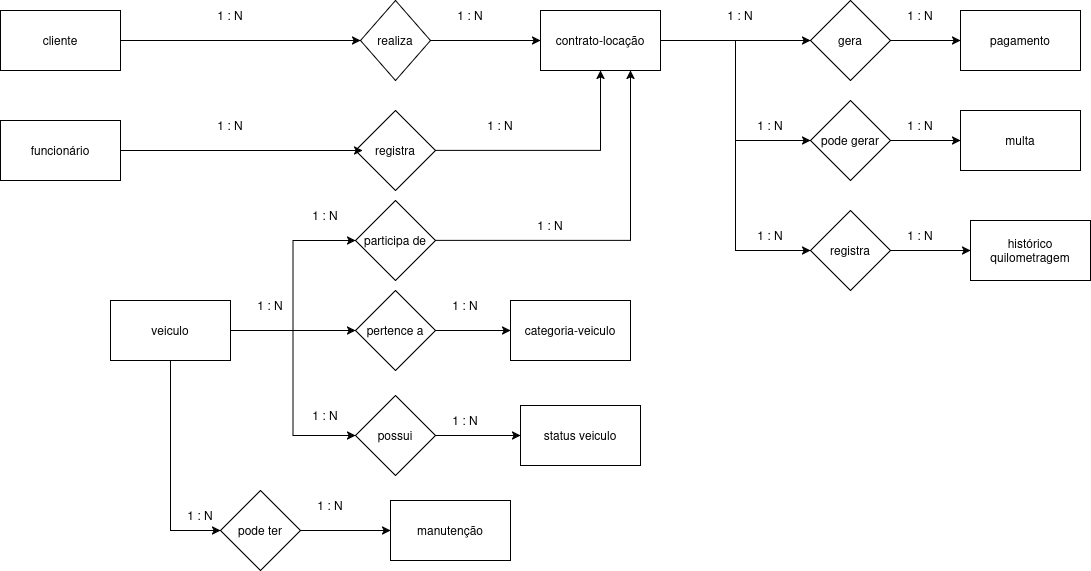

The diagram above was exported from draw.io. Its source (the exported page's mxGraphModel, read from the mxfile embedded in the PNG):
<mxGraphModel dx="1359" dy="797" grid="1" gridSize="10" guides="1" tooltips="1" connect="1" arrows="1" fold="1" page="1" pageScale="1" pageWidth="827" pageHeight="1169" math="0" shadow="0">
  <root>
    <mxCell id="0" />
    <mxCell id="1" parent="0" />
    <mxCell id="W67oF4JjtBZtp11pKbdt-11" edge="1" parent="1" source="W67oF4JjtBZtp11pKbdt-1" style="edgeStyle=orthogonalEdgeStyle;rounded=0;orthogonalLoop=1;jettySize=auto;html=1;entryX=0;entryY=0.5;entryDx=0;entryDy=0;" target="W67oF4JjtBZtp11pKbdt-10">
      <mxGeometry relative="1" as="geometry" />
    </mxCell>
    <mxCell id="W67oF4JjtBZtp11pKbdt-1" parent="1" style="rounded=0;whiteSpace=wrap;html=1;" value="cliente" vertex="1">
      <mxGeometry height="60" width="120" x="200" y="300" as="geometry" />
    </mxCell>
    <mxCell id="W67oF4JjtBZtp11pKbdt-2" parent="1" style="rounded=0;whiteSpace=wrap;html=1;" value="funcionário" vertex="1">
      <mxGeometry height="60" width="120" x="200" y="410" as="geometry" />
    </mxCell>
    <mxCell id="W67oF4JjtBZtp11pKbdt-3" parent="1" style="rounded=0;whiteSpace=wrap;html=1;" value="categoria-veiculo" vertex="1">
      <mxGeometry height="60" width="120" x="710" y="590" as="geometry" />
    </mxCell>
    <mxCell id="W67oF4JjtBZtp11pKbdt-27" edge="1" parent="1" source="W67oF4JjtBZtp11pKbdt-4" style="edgeStyle=orthogonalEdgeStyle;rounded=0;orthogonalLoop=1;jettySize=auto;html=1;entryX=0;entryY=0.5;entryDx=0;entryDy=0;" target="W67oF4JjtBZtp11pKbdt-26">
      <mxGeometry relative="1" as="geometry" />
    </mxCell>
    <mxCell id="W67oF4JjtBZtp11pKbdt-30" edge="1" parent="1" source="W67oF4JjtBZtp11pKbdt-4" style="edgeStyle=orthogonalEdgeStyle;rounded=0;orthogonalLoop=1;jettySize=auto;html=1;entryX=0;entryY=0.5;entryDx=0;entryDy=0;" target="W67oF4JjtBZtp11pKbdt-29">
      <mxGeometry relative="1" as="geometry" />
    </mxCell>
    <mxCell id="W67oF4JjtBZtp11pKbdt-33" edge="1" parent="1" source="W67oF4JjtBZtp11pKbdt-4" style="edgeStyle=orthogonalEdgeStyle;rounded=0;orthogonalLoop=1;jettySize=auto;html=1;entryX=0;entryY=0.5;entryDx=0;entryDy=0;" target="W67oF4JjtBZtp11pKbdt-32">
      <mxGeometry relative="1" as="geometry" />
    </mxCell>
    <mxCell id="W67oF4JjtBZtp11pKbdt-4" parent="1" style="rounded=0;whiteSpace=wrap;html=1;" value="contrato-locação" vertex="1">
      <mxGeometry height="60" width="120" x="740" y="300" as="geometry" />
    </mxCell>
    <mxCell id="W67oF4JjtBZtp11pKbdt-5" parent="1" style="rounded=0;whiteSpace=wrap;html=1;" value="pagamento" vertex="1">
      <mxGeometry height="60" width="120" x="1160" y="300" as="geometry" />
    </mxCell>
    <mxCell id="W67oF4JjtBZtp11pKbdt-6" parent="1" style="rounded=0;whiteSpace=wrap;html=1;" value="multa" vertex="1">
      <mxGeometry height="60" width="120" x="1160" y="400" as="geometry" />
    </mxCell>
    <mxCell id="W67oF4JjtBZtp11pKbdt-7" parent="1" style="rounded=0;whiteSpace=wrap;html=1;" value="manutenção" vertex="1">
      <mxGeometry height="60" width="120" x="590" y="790" as="geometry" />
    </mxCell>
    <mxCell id="W67oF4JjtBZtp11pKbdt-8" parent="1" style="rounded=0;whiteSpace=wrap;html=1;" value="histórico quilometragem" vertex="1">
      <mxGeometry height="60" width="120" x="1170" y="510" as="geometry" />
    </mxCell>
    <mxCell id="W67oF4JjtBZtp11pKbdt-9" parent="1" style="rounded=0;whiteSpace=wrap;html=1;" value="status veiculo" vertex="1">
      <mxGeometry height="60" width="120" x="720" y="695" as="geometry" />
    </mxCell>
    <mxCell id="W67oF4JjtBZtp11pKbdt-12" edge="1" parent="1" source="W67oF4JjtBZtp11pKbdt-10" style="edgeStyle=orthogonalEdgeStyle;rounded=0;orthogonalLoop=1;jettySize=auto;html=1;" target="W67oF4JjtBZtp11pKbdt-4">
      <mxGeometry relative="1" as="geometry" />
    </mxCell>
    <mxCell id="W67oF4JjtBZtp11pKbdt-10" parent="1" style="rhombus;whiteSpace=wrap;html=1;" value="realiza" vertex="1">
      <mxGeometry height="80" width="70" x="560" y="290" as="geometry" />
    </mxCell>
    <mxCell id="W67oF4JjtBZtp11pKbdt-15" edge="1" parent="1" source="W67oF4JjtBZtp11pKbdt-13" style="edgeStyle=orthogonalEdgeStyle;rounded=0;orthogonalLoop=1;jettySize=auto;html=1;entryX=0.5;entryY=1;entryDx=0;entryDy=0;" target="W67oF4JjtBZtp11pKbdt-4">
      <mxGeometry relative="1" as="geometry" />
    </mxCell>
    <mxCell id="W67oF4JjtBZtp11pKbdt-13" parent="1" style="rhombus;whiteSpace=wrap;html=1;" value="registra" vertex="1">
      <mxGeometry height="80" width="80" x="555" y="400" as="geometry" />
    </mxCell>
    <mxCell id="W67oF4JjtBZtp11pKbdt-14" edge="1" parent="1" source="W67oF4JjtBZtp11pKbdt-2" style="edgeStyle=orthogonalEdgeStyle;rounded=0;orthogonalLoop=1;jettySize=auto;html=1;entryX=0.088;entryY=0.5;entryDx=0;entryDy=0;entryPerimeter=0;" target="W67oF4JjtBZtp11pKbdt-13">
      <mxGeometry relative="1" as="geometry" />
    </mxCell>
    <mxCell id="W67oF4JjtBZtp11pKbdt-18" edge="1" parent="1" source="W67oF4JjtBZtp11pKbdt-16" style="edgeStyle=orthogonalEdgeStyle;rounded=0;orthogonalLoop=1;jettySize=auto;html=1;entryX=0;entryY=0.5;entryDx=0;entryDy=0;" target="W67oF4JjtBZtp11pKbdt-17">
      <mxGeometry relative="1" as="geometry" />
    </mxCell>
    <mxCell id="W67oF4JjtBZtp11pKbdt-21" edge="1" parent="1" source="W67oF4JjtBZtp11pKbdt-16" style="edgeStyle=orthogonalEdgeStyle;rounded=0;orthogonalLoop=1;jettySize=auto;html=1;entryX=0;entryY=0.5;entryDx=0;entryDy=0;" target="W67oF4JjtBZtp11pKbdt-20">
      <mxGeometry relative="1" as="geometry" />
    </mxCell>
    <mxCell id="W67oF4JjtBZtp11pKbdt-24" edge="1" parent="1" source="W67oF4JjtBZtp11pKbdt-16" style="edgeStyle=orthogonalEdgeStyle;rounded=0;orthogonalLoop=1;jettySize=auto;html=1;entryX=0;entryY=0.5;entryDx=0;entryDy=0;" target="W67oF4JjtBZtp11pKbdt-23">
      <mxGeometry relative="1" as="geometry" />
    </mxCell>
    <mxCell id="W67oF4JjtBZtp11pKbdt-36" edge="1" parent="1" source="W67oF4JjtBZtp11pKbdt-16" style="edgeStyle=orthogonalEdgeStyle;rounded=0;orthogonalLoop=1;jettySize=auto;html=1;entryX=0;entryY=0.5;entryDx=0;entryDy=0;" target="W67oF4JjtBZtp11pKbdt-35">
      <mxGeometry relative="1" as="geometry" />
    </mxCell>
    <mxCell id="W67oF4JjtBZtp11pKbdt-16" parent="1" style="rounded=0;whiteSpace=wrap;html=1;" value="veiculo" vertex="1">
      <mxGeometry height="60" width="120" x="310" y="590" as="geometry" />
    </mxCell>
    <mxCell id="W67oF4JjtBZtp11pKbdt-19" edge="1" parent="1" source="W67oF4JjtBZtp11pKbdt-17" style="edgeStyle=orthogonalEdgeStyle;rounded=0;orthogonalLoop=1;jettySize=auto;html=1;" target="W67oF4JjtBZtp11pKbdt-3">
      <mxGeometry relative="1" as="geometry" />
    </mxCell>
    <mxCell id="W67oF4JjtBZtp11pKbdt-17" parent="1" style="rhombus;whiteSpace=wrap;html=1;" value="pertence a" vertex="1">
      <mxGeometry height="80" width="80" x="555" y="580" as="geometry" />
    </mxCell>
    <mxCell id="W67oF4JjtBZtp11pKbdt-22" edge="1" parent="1" source="W67oF4JjtBZtp11pKbdt-20" style="edgeStyle=orthogonalEdgeStyle;rounded=0;orthogonalLoop=1;jettySize=auto;html=1;" target="W67oF4JjtBZtp11pKbdt-9">
      <mxGeometry relative="1" as="geometry" />
    </mxCell>
    <mxCell id="W67oF4JjtBZtp11pKbdt-20" parent="1" style="rhombus;whiteSpace=wrap;html=1;" value="possui" vertex="1">
      <mxGeometry height="80" width="80" x="555" y="685" as="geometry" />
    </mxCell>
    <mxCell id="W67oF4JjtBZtp11pKbdt-25" edge="1" parent="1" source="W67oF4JjtBZtp11pKbdt-23" style="edgeStyle=orthogonalEdgeStyle;rounded=0;orthogonalLoop=1;jettySize=auto;html=1;entryX=0.75;entryY=1;entryDx=0;entryDy=0;" target="W67oF4JjtBZtp11pKbdt-4">
      <mxGeometry relative="1" as="geometry" />
    </mxCell>
    <mxCell id="W67oF4JjtBZtp11pKbdt-23" parent="1" style="rhombus;whiteSpace=wrap;html=1;" value="participa de" vertex="1">
      <mxGeometry height="80" width="80" x="555" y="490" as="geometry" />
    </mxCell>
    <mxCell id="W67oF4JjtBZtp11pKbdt-28" edge="1" parent="1" source="W67oF4JjtBZtp11pKbdt-26" style="edgeStyle=orthogonalEdgeStyle;rounded=0;orthogonalLoop=1;jettySize=auto;html=1;entryX=0;entryY=0.5;entryDx=0;entryDy=0;" target="W67oF4JjtBZtp11pKbdt-5">
      <mxGeometry relative="1" as="geometry" />
    </mxCell>
    <mxCell id="W67oF4JjtBZtp11pKbdt-26" parent="1" style="rhombus;whiteSpace=wrap;html=1;" value="gera" vertex="1">
      <mxGeometry height="80" width="80" x="1010" y="290" as="geometry" />
    </mxCell>
    <mxCell id="W67oF4JjtBZtp11pKbdt-31" edge="1" parent="1" source="W67oF4JjtBZtp11pKbdt-29" style="edgeStyle=orthogonalEdgeStyle;rounded=0;orthogonalLoop=1;jettySize=auto;html=1;entryX=0;entryY=0.5;entryDx=0;entryDy=0;" target="W67oF4JjtBZtp11pKbdt-6">
      <mxGeometry relative="1" as="geometry" />
    </mxCell>
    <mxCell id="W67oF4JjtBZtp11pKbdt-29" parent="1" style="rhombus;whiteSpace=wrap;html=1;" value="pode gerar" vertex="1">
      <mxGeometry height="80" width="80" x="1010" y="390" as="geometry" />
    </mxCell>
    <mxCell id="W67oF4JjtBZtp11pKbdt-34" edge="1" parent="1" source="W67oF4JjtBZtp11pKbdt-32" style="edgeStyle=orthogonalEdgeStyle;rounded=0;orthogonalLoop=1;jettySize=auto;html=1;entryX=0;entryY=0.5;entryDx=0;entryDy=0;" target="W67oF4JjtBZtp11pKbdt-8">
      <mxGeometry relative="1" as="geometry" />
    </mxCell>
    <mxCell id="W67oF4JjtBZtp11pKbdt-32" parent="1" style="rhombus;whiteSpace=wrap;html=1;" value="registra" vertex="1">
      <mxGeometry height="80" width="80" x="1010" y="500" as="geometry" />
    </mxCell>
    <mxCell id="W67oF4JjtBZtp11pKbdt-37" edge="1" parent="1" source="W67oF4JjtBZtp11pKbdt-35" style="edgeStyle=orthogonalEdgeStyle;rounded=0;orthogonalLoop=1;jettySize=auto;html=1;" target="W67oF4JjtBZtp11pKbdt-7">
      <mxGeometry relative="1" as="geometry" />
    </mxCell>
    <mxCell id="W67oF4JjtBZtp11pKbdt-35" parent="1" style="rhombus;whiteSpace=wrap;html=1;" value="pode ter" vertex="1">
      <mxGeometry height="80" width="80" x="420" y="780" as="geometry" />
    </mxCell>
    <mxCell id="W67oF4JjtBZtp11pKbdt-38" parent="1" style="text;html=1;whiteSpace=wrap;strokeColor=none;fillColor=none;align=center;verticalAlign=middle;rounded=0;" value="1 : N" vertex="1">
      <mxGeometry height="30" width="60" x="400" y="290" as="geometry" />
    </mxCell>
    <mxCell id="W67oF4JjtBZtp11pKbdt-39" parent="1" style="text;html=1;whiteSpace=wrap;strokeColor=none;fillColor=none;align=center;verticalAlign=middle;rounded=0;" value="1 : N" vertex="1">
      <mxGeometry height="30" width="60" x="640" y="290" as="geometry" />
    </mxCell>
    <mxCell id="W67oF4JjtBZtp11pKbdt-40" parent="1" style="text;html=1;whiteSpace=wrap;strokeColor=none;fillColor=none;align=center;verticalAlign=middle;rounded=0;" value="1 : N" vertex="1">
      <mxGeometry height="30" width="60" x="400" y="400" as="geometry" />
    </mxCell>
    <mxCell id="W67oF4JjtBZtp11pKbdt-41" parent="1" style="text;html=1;whiteSpace=wrap;strokeColor=none;fillColor=none;align=center;verticalAlign=middle;rounded=0;" value="1 : N" vertex="1">
      <mxGeometry height="30" width="60" x="670" y="400" as="geometry" />
    </mxCell>
    <mxCell id="W67oF4JjtBZtp11pKbdt-42" parent="1" style="text;html=1;whiteSpace=wrap;strokeColor=none;fillColor=none;align=center;verticalAlign=middle;rounded=0;" value="1 : N" vertex="1">
      <mxGeometry height="30" width="60" x="440" y="580" as="geometry" />
    </mxCell>
    <mxCell id="W67oF4JjtBZtp11pKbdt-43" parent="1" style="text;html=1;whiteSpace=wrap;strokeColor=none;fillColor=none;align=center;verticalAlign=middle;rounded=0;" value="1 : N" vertex="1">
      <mxGeometry height="30" width="60" x="635" y="580" as="geometry" />
    </mxCell>
    <mxCell id="W67oF4JjtBZtp11pKbdt-44" parent="1" style="text;html=1;whiteSpace=wrap;strokeColor=none;fillColor=none;align=center;verticalAlign=middle;rounded=0;" value="1 : N" vertex="1">
      <mxGeometry height="30" width="60" x="495" y="490" as="geometry" />
    </mxCell>
    <mxCell id="W67oF4JjtBZtp11pKbdt-45" parent="1" style="text;html=1;whiteSpace=wrap;strokeColor=none;fillColor=none;align=center;verticalAlign=middle;rounded=0;" value="1 : N" vertex="1">
      <mxGeometry height="30" width="60" x="720" y="500" as="geometry" />
    </mxCell>
    <mxCell id="W67oF4JjtBZtp11pKbdt-46" parent="1" style="text;html=1;whiteSpace=wrap;strokeColor=none;fillColor=none;align=center;verticalAlign=middle;rounded=0;" value="1 : N" vertex="1">
      <mxGeometry height="30" width="60" x="910" y="290" as="geometry" />
    </mxCell>
    <mxCell id="W67oF4JjtBZtp11pKbdt-47" parent="1" style="text;html=1;whiteSpace=wrap;strokeColor=none;fillColor=none;align=center;verticalAlign=middle;rounded=0;" value="1 : N" vertex="1">
      <mxGeometry height="30" width="60" x="1090" y="290" as="geometry" />
    </mxCell>
    <mxCell id="W67oF4JjtBZtp11pKbdt-48" parent="1" style="text;html=1;whiteSpace=wrap;strokeColor=none;fillColor=none;align=center;verticalAlign=middle;rounded=0;" value="1 : N" vertex="1">
      <mxGeometry height="30" width="60" x="940" y="400" as="geometry" />
    </mxCell>
    <mxCell id="W67oF4JjtBZtp11pKbdt-49" parent="1" style="text;html=1;whiteSpace=wrap;strokeColor=none;fillColor=none;align=center;verticalAlign=middle;rounded=0;" value="1 : N" vertex="1">
      <mxGeometry height="30" width="60" x="1090" y="400" as="geometry" />
    </mxCell>
    <mxCell id="W67oF4JjtBZtp11pKbdt-50" parent="1" style="text;html=1;whiteSpace=wrap;strokeColor=none;fillColor=none;align=center;verticalAlign=middle;rounded=0;" value="1 : N" vertex="1">
      <mxGeometry height="30" width="60" x="940" y="510" as="geometry" />
    </mxCell>
    <mxCell id="W67oF4JjtBZtp11pKbdt-51" parent="1" style="text;html=1;whiteSpace=wrap;strokeColor=none;fillColor=none;align=center;verticalAlign=middle;rounded=0;" value="1 : N" vertex="1">
      <mxGeometry height="30" width="60" x="1090" y="510" as="geometry" />
    </mxCell>
    <mxCell id="W67oF4JjtBZtp11pKbdt-52" parent="1" style="text;html=1;whiteSpace=wrap;strokeColor=none;fillColor=none;align=center;verticalAlign=middle;rounded=0;" value="1 : N" vertex="1">
      <mxGeometry height="30" width="60" x="370" y="790" as="geometry" />
    </mxCell>
    <mxCell id="W67oF4JjtBZtp11pKbdt-53" parent="1" style="text;html=1;whiteSpace=wrap;strokeColor=none;fillColor=none;align=center;verticalAlign=middle;rounded=0;" value="1 : N" vertex="1">
      <mxGeometry height="30" width="60" x="500" y="780" as="geometry" />
    </mxCell>
    <mxCell id="W67oF4JjtBZtp11pKbdt-54" parent="1" style="text;html=1;whiteSpace=wrap;strokeColor=none;fillColor=none;align=center;verticalAlign=middle;rounded=0;" value="1 : N" vertex="1">
      <mxGeometry height="30" width="60" x="495" y="690" as="geometry" />
    </mxCell>
    <mxCell id="W67oF4JjtBZtp11pKbdt-55" parent="1" style="text;html=1;whiteSpace=wrap;strokeColor=none;fillColor=none;align=center;verticalAlign=middle;rounded=0;" value="1 : N" vertex="1">
      <mxGeometry height="30" width="60" x="635" y="695" as="geometry" />
    </mxCell>
  </root>
</mxGraphModel>